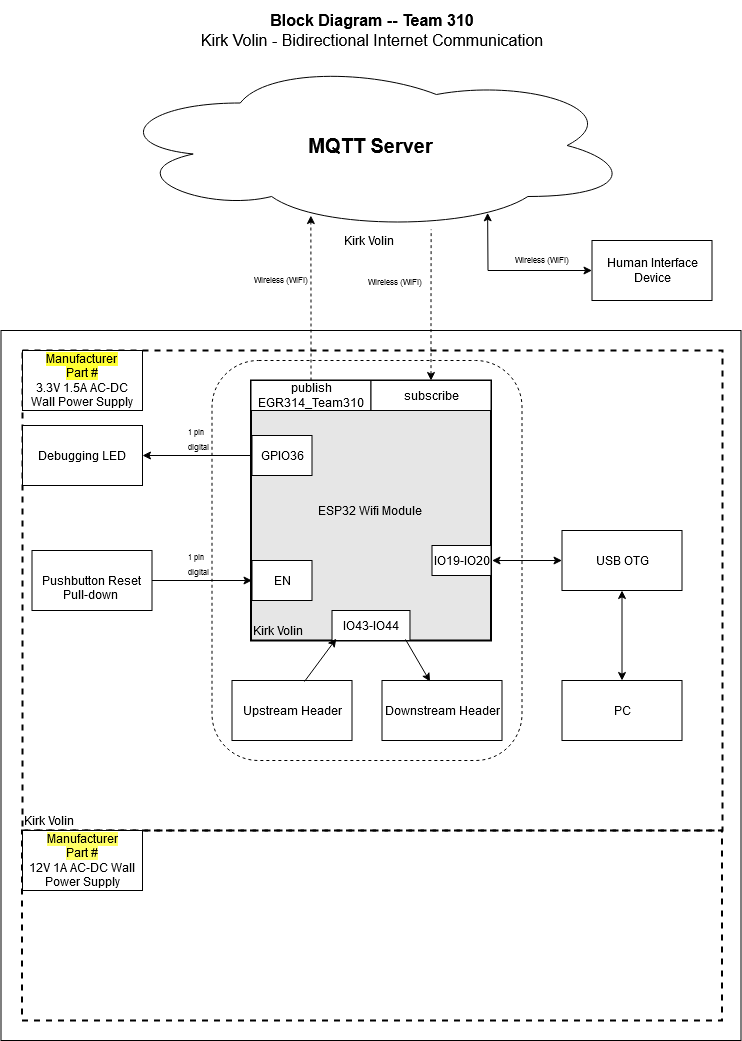

The diagram above was exported from draw.io. Its source (the exported page's mxGraphModel, read from the mxfile embedded in the PNG):
<mxGraphModel dx="2625.5" dy="544" grid="1" gridSize="10" guides="1" tooltips="1" connect="1" arrows="1" fold="1" page="1" pageScale="1.5" pageWidth="1169" pageHeight="827" background="#ffffff" math="0" shadow="0">
  <root>
    <mxCell id="0" style=";html=1;" />
    <mxCell id="1" style=";html=1;" parent="0" />
    <mxCell id="aC57QmPyYTqG6Asludqg-9" value="" style="rounded=0;whiteSpace=wrap;html=1;fontSize=16;" parent="1" vertex="1">
      <mxGeometry x="-21" y="350" width="740" height="710" as="geometry" />
    </mxCell>
    <mxCell id="zSoxXOAhGFOt2usmLHU0-1" value="" style="rounded=0;whiteSpace=wrap;html=1;fillColor=none;dashed=1;strokeWidth=2;" parent="1" vertex="1">
      <mxGeometry x="0.5" y="370" width="700" height="480" as="geometry" />
    </mxCell>
    <mxCell id="zSoxXOAhGFOt2usmLHU0-2" value="" style="rounded=0;whiteSpace=wrap;html=1;fillColor=none;dashed=1;strokeWidth=2;" parent="1" vertex="1">
      <mxGeometry y="850" width="700" height="190" as="geometry" />
    </mxCell>
    <mxCell id="9j5Bc3N9rgv02oG_bQQu-1" value="&lt;b&gt;&lt;font style=&quot;font-size: 20px&quot;&gt;MQTT Server&lt;/font&gt;&lt;/b&gt;" style="ellipse;shape=cloud;whiteSpace=wrap;html=1;" parent="1" vertex="1">
      <mxGeometry x="87.5" y="80" width="523" height="170" as="geometry" />
    </mxCell>
    <mxCell id="9j5Bc3N9rgv02oG_bQQu-24" value="&lt;div&gt;&lt;br&gt;&lt;/div&gt;&lt;div&gt;Pushbutton Reset&lt;/div&gt;&lt;div&gt;Pull-down&lt;br&gt;&lt;/div&gt;" style="rounded=0;whiteSpace=wrap;html=1;" parent="1" vertex="1">
      <mxGeometry x="10" y="570" width="120" height="60" as="geometry" />
    </mxCell>
    <mxCell id="9j5Bc3N9rgv02oG_bQQu-26" style="edgeStyle=orthogonalEdgeStyle;rounded=0;sketch=0;orthogonalLoop=1;jettySize=auto;html=1;startArrow=none;startFill=0;strokeWidth=1;entryX=0.014;entryY=0.773;entryDx=0;entryDy=0;entryPerimeter=0;" parent="1" source="YjIjcXSzgdS6MVkzRAb8-17" target="9j5Bc3N9rgv02oG_bQQu-5" edge="1">
      <mxGeometry x="30" y="40" as="geometry">
        <mxPoint x="210" y="581" as="targetPoint" />
      </mxGeometry>
    </mxCell>
    <mxCell id="J8ns3n-xOa6iXa_PQh_Z-11" value="&lt;p style=&quot;line-height: 120%&quot;&gt;&lt;span style=&quot;background-color: rgb(255 , 255 , 51)&quot;&gt;Manufacturer &lt;br&gt;Part #&lt;/span&gt;&lt;br&gt;3.3V 1.5A AC-DC Wall Power Supply&lt;br&gt;&lt;/p&gt;" style="rounded=0;whiteSpace=wrap;html=1;" parent="1" vertex="1">
      <mxGeometry x="0.5" y="370" width="120" height="60" as="geometry" />
    </mxCell>
    <mxCell id="J8ns3n-xOa6iXa_PQh_Z-14" value="&lt;span style=&quot;background-color: rgb(255 , 255 , 102)&quot;&gt;Manufacturer&lt;/span&gt;&lt;div&gt;&lt;span style=&quot;background-color: rgb(255 , 255 , 102)&quot;&gt;Part #&lt;/span&gt;&lt;/div&gt;&lt;div&gt;12V 1A AC-DC Wall Power Supply&lt;/div&gt;" style="rounded=0;whiteSpace=wrap;html=1;" parent="1" vertex="1">
      <mxGeometry x="0.5" y="850" width="120" height="60" as="geometry" />
    </mxCell>
    <mxCell id="aC57QmPyYTqG6Asludqg-6" style="edgeStyle=orthogonalEdgeStyle;rounded=0;orthogonalLoop=1;jettySize=auto;html=1;startArrow=classic;startFill=1;fontSize=8;entryX=0.615;entryY=0.994;entryDx=0;entryDy=0;entryPerimeter=0;endArrow=none;endFill=0;dashed=1;" parent="1" source="9j5Bc3N9rgv02oG_bQQu-49" target="9j5Bc3N9rgv02oG_bQQu-1" edge="1">
      <mxGeometry relative="1" as="geometry">
        <mxPoint x="470" y="290" as="targetPoint" />
      </mxGeometry>
    </mxCell>
    <mxCell id="aC57QmPyYTqG6Asludqg-7" style="edgeStyle=orthogonalEdgeStyle;rounded=0;orthogonalLoop=1;jettySize=auto;html=1;entryX=0.385;entryY=0.912;entryDx=0;entryDy=0;entryPerimeter=0;startArrow=none;startFill=0;fontSize=8;dashed=1;" parent="1" source="9j5Bc3N9rgv02oG_bQQu-42" target="9j5Bc3N9rgv02oG_bQQu-1" edge="1">
      <mxGeometry relative="1" as="geometry" />
    </mxCell>
    <mxCell id="aC57QmPyYTqG6Asludqg-8" value="&lt;div style=&quot;font-size: 16px&quot;&gt;&lt;b style=&quot;font-size: 16px&quot;&gt;Block Diagram -- Team 310&lt;/b&gt;&lt;/div&gt;&lt;div style=&quot;font-size: 16px&quot;&gt;Kirk Volin - Bidirectional Internet Communication&lt;br style=&quot;font-size: 16px&quot;&gt;&lt;/div&gt;" style="text;html=1;strokeColor=none;fillColor=none;align=center;verticalAlign=middle;whiteSpace=wrap;rounded=0;fontSize=16;" parent="1" vertex="1">
      <mxGeometry x="20" y="20" width="660" height="60" as="geometry" />
    </mxCell>
    <mxCell id="qvk3YT8bBgQgHgqkpW-t-4" value="&lt;div style=&quot;font-size: 8px&quot;&gt;Wireless (WiFi)&lt;/div&gt;" style="text;html=1;strokeColor=none;fillColor=none;align=center;verticalAlign=middle;whiteSpace=wrap;rounded=0;fontSize=8;rotation=0;" parent="1" vertex="1">
      <mxGeometry x="229" y="290" width="60" height="20" as="geometry" />
    </mxCell>
    <mxCell id="Jm0UklxG5w7mDhQz4Tn1-1" value="&lt;div style=&quot;font-size: 8px&quot;&gt;Wireless (WiFi)&lt;/div&gt;" style="text;html=1;strokeColor=none;fillColor=none;align=center;verticalAlign=middle;whiteSpace=wrap;rounded=0;fontSize=8;rotation=0;" parent="1" vertex="1">
      <mxGeometry x="490" y="270" width="60" height="20" as="geometry" />
    </mxCell>
    <mxCell id="9j5Bc3N9rgv02oG_bQQu-5" value="ESP32 Wifi Module" style="rounded=0;whiteSpace=wrap;html=1;strokeWidth=2;fillColor=#E6E6E6;" parent="1" vertex="1">
      <mxGeometry x="229" y="400" width="240" height="260" as="geometry" />
    </mxCell>
    <mxCell id="9j5Bc3N9rgv02oG_bQQu-41" value="IO43-IO44" style="rounded=0;whiteSpace=wrap;html=1;" parent="1" vertex="1">
      <mxGeometry x="310.01" y="630" width="77.97" height="30" as="geometry" />
    </mxCell>
    <mxCell id="9j5Bc3N9rgv02oG_bQQu-42" value="&lt;div&gt;publish&lt;/div&gt;EGR314_Team310" style="rounded=0;whiteSpace=wrap;html=1;" parent="1" vertex="1">
      <mxGeometry x="229" y="400" width="120" height="30" as="geometry" />
    </mxCell>
    <mxCell id="9j5Bc3N9rgv02oG_bQQu-49" value="&lt;div&gt;subscribe&lt;/div&gt;" style="rounded=0;whiteSpace=wrap;html=1;" parent="1" vertex="1">
      <mxGeometry x="349" y="400" width="120" height="30" as="geometry" />
    </mxCell>
    <mxCell id="S8yp5X4-lJhxRksTFqpk-17" value="Kirk Volin" style="text;html=1;strokeColor=none;fillColor=none;align=left;verticalAlign=middle;whiteSpace=wrap;rounded=0;dashed=1;" parent="1" vertex="1">
      <mxGeometry x="229" y="640" width="120" height="20" as="geometry" />
    </mxCell>
    <mxCell id="YjIjcXSzgdS6MVkzRAb8-10" value="PC" style="rounded=0;whiteSpace=wrap;html=1;" vertex="1" parent="1">
      <mxGeometry x="540" y="700" width="120" height="60" as="geometry" />
    </mxCell>
    <mxCell id="YjIjcXSzgdS6MVkzRAb8-11" value="&lt;div&gt;Upstream Header&lt;/div&gt;" style="rounded=0;whiteSpace=wrap;html=1;" vertex="1" parent="1">
      <mxGeometry x="210" y="700" width="120" height="60" as="geometry" />
    </mxCell>
    <mxCell id="YjIjcXSzgdS6MVkzRAb8-13" value="&lt;div&gt;Human Interface Device&lt;/div&gt;" style="rounded=0;whiteSpace=wrap;html=1;" vertex="1" parent="1">
      <mxGeometry x="570" y="260" width="120" height="60" as="geometry" />
    </mxCell>
    <mxCell id="YjIjcXSzgdS6MVkzRAb8-14" value="" style="endArrow=classic;startArrow=classic;html=1;rounded=0;entryX=0.723;entryY=0.896;entryDx=0;entryDy=0;entryPerimeter=0;exitX=0;exitY=0.5;exitDx=0;exitDy=0;" edge="1" parent="1" source="YjIjcXSzgdS6MVkzRAb8-13" target="9j5Bc3N9rgv02oG_bQQu-1">
      <mxGeometry width="50" height="50" relative="1" as="geometry">
        <mxPoint x="470" y="450" as="sourcePoint" />
        <mxPoint x="520" y="400" as="targetPoint" />
        <Array as="points">
          <mxPoint x="466" y="290" />
        </Array>
      </mxGeometry>
    </mxCell>
    <mxCell id="_vWSHR7OAQR_NgbhKv0t-2" value="Kirk Volin" style="text;html=1;strokeColor=none;fillColor=none;align=left;verticalAlign=middle;whiteSpace=wrap;rounded=0;dashed=1;" vertex="1" parent="1">
      <mxGeometry x="320" y="250" width="120" height="20" as="geometry" />
    </mxCell>
    <mxCell id="_vWSHR7OAQR_NgbhKv0t-4" value="" style="endArrow=classic;html=1;rounded=0;exitX=0.604;exitY=0.017;exitDx=0;exitDy=0;entryX=0.055;entryY=0.938;entryDx=0;entryDy=0;exitPerimeter=0;entryPerimeter=0;" edge="1" parent="1" source="YjIjcXSzgdS6MVkzRAb8-11" target="9j5Bc3N9rgv02oG_bQQu-41">
      <mxGeometry width="50" height="50" relative="1" as="geometry">
        <mxPoint x="400" y="710" as="sourcePoint" />
        <mxPoint x="292.5" y="710" as="targetPoint" />
      </mxGeometry>
    </mxCell>
    <mxCell id="_vWSHR7OAQR_NgbhKv0t-5" value="&lt;div&gt;Downstream Header&lt;/div&gt;" style="rounded=0;whiteSpace=wrap;html=1;" vertex="1" parent="1">
      <mxGeometry x="360" y="700" width="120" height="60" as="geometry" />
    </mxCell>
    <mxCell id="_vWSHR7OAQR_NgbhKv0t-6" value="" style="endArrow=classic;html=1;rounded=0;entryX=0.4;entryY=0.017;entryDx=0;entryDy=0;entryPerimeter=0;exitX=0.942;exitY=0.962;exitDx=0;exitDy=0;exitPerimeter=0;" edge="1" parent="1" source="9j5Bc3N9rgv02oG_bQQu-41" target="_vWSHR7OAQR_NgbhKv0t-5">
      <mxGeometry width="50" height="50" relative="1" as="geometry">
        <mxPoint x="400" y="710" as="sourcePoint" />
        <mxPoint x="303" y="720" as="targetPoint" />
      </mxGeometry>
    </mxCell>
    <mxCell id="_vWSHR7OAQR_NgbhKv0t-7" value="&lt;div&gt;Debugging LED&lt;/div&gt;" style="rounded=0;whiteSpace=wrap;html=1;" vertex="1" parent="1">
      <mxGeometry x="0.5" y="445" width="120" height="60" as="geometry" />
    </mxCell>
    <mxCell id="_vWSHR7OAQR_NgbhKv0t-8" value="" style="endArrow=classic;html=1;rounded=0;exitX=0;exitY=0.5;exitDx=0;exitDy=0;entryX=1;entryY=0.5;entryDx=0;entryDy=0;" edge="1" parent="1" source="YjIjcXSzgdS6MVkzRAb8-15" target="_vWSHR7OAQR_NgbhKv0t-7">
      <mxGeometry width="50" height="50" relative="1" as="geometry">
        <mxPoint x="210" y="638.5" as="sourcePoint" />
        <mxPoint x="303" y="720" as="targetPoint" />
      </mxGeometry>
    </mxCell>
    <mxCell id="_vWSHR7OAQR_NgbhKv0t-10" value="&lt;div&gt;&lt;font style=&quot;font-size: 8px;&quot;&gt;1 pin&lt;/font&gt;&lt;/div&gt;&lt;div&gt;&lt;font style=&quot;font-size: 8px;&quot;&gt;digital&lt;/font&gt;&lt;/div&gt;&lt;div&gt;&lt;br&gt;&lt;/div&gt;" style="text;strokeColor=none;fillColor=none;align=left;verticalAlign=middle;spacingLeft=4;spacingRight=4;overflow=hidden;points=[[0,0.5],[1,0.5]];portConstraint=eastwest;rotatable=0;whiteSpace=wrap;html=1;" vertex="1" parent="1">
      <mxGeometry x="160" y="440" width="80" height="50" as="geometry" />
    </mxCell>
    <mxCell id="_vWSHR7OAQR_NgbhKv0t-11" value="USB OTG" style="rounded=0;whiteSpace=wrap;html=1;" vertex="1" parent="1">
      <mxGeometry x="540" y="550" width="120" height="60" as="geometry" />
    </mxCell>
    <mxCell id="_vWSHR7OAQR_NgbhKv0t-13" value="" style="endArrow=classic;startArrow=classic;html=1;rounded=0;entryX=0;entryY=0.5;entryDx=0;entryDy=0;" edge="1" parent="1" target="_vWSHR7OAQR_NgbhKv0t-11">
      <mxGeometry width="50" height="50" relative="1" as="geometry">
        <mxPoint x="470" y="580" as="sourcePoint" />
        <mxPoint x="460" y="460" as="targetPoint" />
      </mxGeometry>
    </mxCell>
    <mxCell id="_vWSHR7OAQR_NgbhKv0t-14" value="" style="endArrow=classic;startArrow=classic;html=1;rounded=0;exitX=0.5;exitY=0;exitDx=0;exitDy=0;entryX=0.5;entryY=1;entryDx=0;entryDy=0;" edge="1" parent="1" source="YjIjcXSzgdS6MVkzRAb8-10" target="_vWSHR7OAQR_NgbhKv0t-11">
      <mxGeometry width="50" height="50" relative="1" as="geometry">
        <mxPoint x="480" y="481" as="sourcePoint" />
        <mxPoint x="560" y="480" as="targetPoint" />
      </mxGeometry>
    </mxCell>
    <mxCell id="_vWSHR7OAQR_NgbhKv0t-15" value="&lt;div&gt;&lt;br&gt;&lt;/div&gt;&lt;div&gt;IO19-IO20&lt;/div&gt;&lt;div&gt;&lt;br&gt;&lt;/div&gt;" style="rounded=0;whiteSpace=wrap;html=1;" vertex="1" parent="1">
      <mxGeometry x="410" y="565" width="59" height="30" as="geometry" />
    </mxCell>
    <mxCell id="_vWSHR7OAQR_NgbhKv0t-16" value="Kirk Volin" style="text;html=1;strokeColor=none;fillColor=none;align=left;verticalAlign=middle;whiteSpace=wrap;rounded=0;dashed=1;" vertex="1" parent="1">
      <mxGeometry x="0.5" y="830" width="120" height="20" as="geometry" />
    </mxCell>
    <mxCell id="S8yp5X4-lJhxRksTFqpk-14" value="" style="rounded=1;whiteSpace=wrap;html=1;fillColor=none;dashed=1;" parent="1" vertex="1">
      <mxGeometry x="190" y="380" width="310" height="400" as="geometry" />
    </mxCell>
    <mxCell id="YjIjcXSzgdS6MVkzRAb8-15" value="GPIO36" style="rounded=0;whiteSpace=wrap;html=1;" vertex="1" parent="1">
      <mxGeometry x="230" y="455" width="60" height="40" as="geometry" />
    </mxCell>
    <mxCell id="YjIjcXSzgdS6MVkzRAb8-16" value="EN" style="rounded=0;whiteSpace=wrap;html=1;" vertex="1" parent="1">
      <mxGeometry x="230" y="580" width="60" height="40" as="geometry" />
    </mxCell>
    <mxCell id="YjIjcXSzgdS6MVkzRAb8-18" value="" style="edgeStyle=orthogonalEdgeStyle;rounded=0;sketch=0;orthogonalLoop=1;jettySize=auto;html=1;startArrow=none;startFill=0;strokeWidth=1;" edge="1" parent="1" source="9j5Bc3N9rgv02oG_bQQu-24" target="YjIjcXSzgdS6MVkzRAb8-16">
      <mxGeometry x="30" y="40" as="geometry">
        <mxPoint x="130" y="600" as="sourcePoint" />
        <mxPoint x="232" y="601" as="targetPoint" />
      </mxGeometry>
    </mxCell>
    <mxCell id="YjIjcXSzgdS6MVkzRAb8-17" value="&lt;div&gt;&lt;font style=&quot;font-size: 8px;&quot;&gt;1 pin&lt;/font&gt;&lt;/div&gt;&lt;div&gt;&lt;font style=&quot;font-size: 8px;&quot;&gt;digital&lt;/font&gt;&lt;/div&gt;&lt;div&gt;&lt;br&gt;&lt;/div&gt;" style="text;strokeColor=none;fillColor=none;align=left;verticalAlign=middle;spacingLeft=4;spacingRight=4;overflow=hidden;points=[[0,0.5],[1,0.5]];portConstraint=eastwest;rotatable=0;whiteSpace=wrap;html=1;" vertex="1" parent="1">
      <mxGeometry x="160" y="550" width="80" height="80" as="geometry" />
    </mxCell>
    <mxCell id="YjIjcXSzgdS6MVkzRAb8-20" value="&lt;font style=&quot;font-size: 8px;&quot;&gt;Wireless (WiFi)&lt;/font&gt;" style="text;strokeColor=none;fillColor=none;align=left;verticalAlign=middle;spacingLeft=4;spacingRight=4;overflow=hidden;points=[[0,0.5],[1,0.5]];portConstraint=eastwest;rotatable=0;whiteSpace=wrap;html=1;" vertex="1" parent="1">
      <mxGeometry x="340" y="285" width="80" height="30" as="geometry" />
    </mxCell>
  </root>
</mxGraphModel>